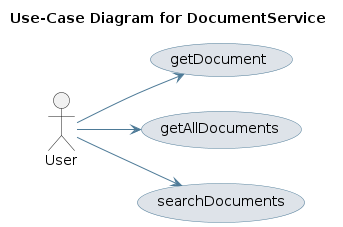

The diagram above was rendered by PlantUML. Its source (embedded in the PNG):
@startuml
skinparam usecase {
 BackgroundColor #DEE3E9 
 BorderColor #4D7A97 
 ArrowColor #4D7A97 
}
left to right direction
title Use-Case Diagram for DocumentService

actor User
usecase "getDocument" as UC_getDocument
User --> UC_getDocument
usecase "getAllDocuments" as UC_getAllDocuments
User --> UC_getAllDocuments
usecase "searchDocuments" as UC_searchDocuments
User --> UC_searchDocuments
@enduml